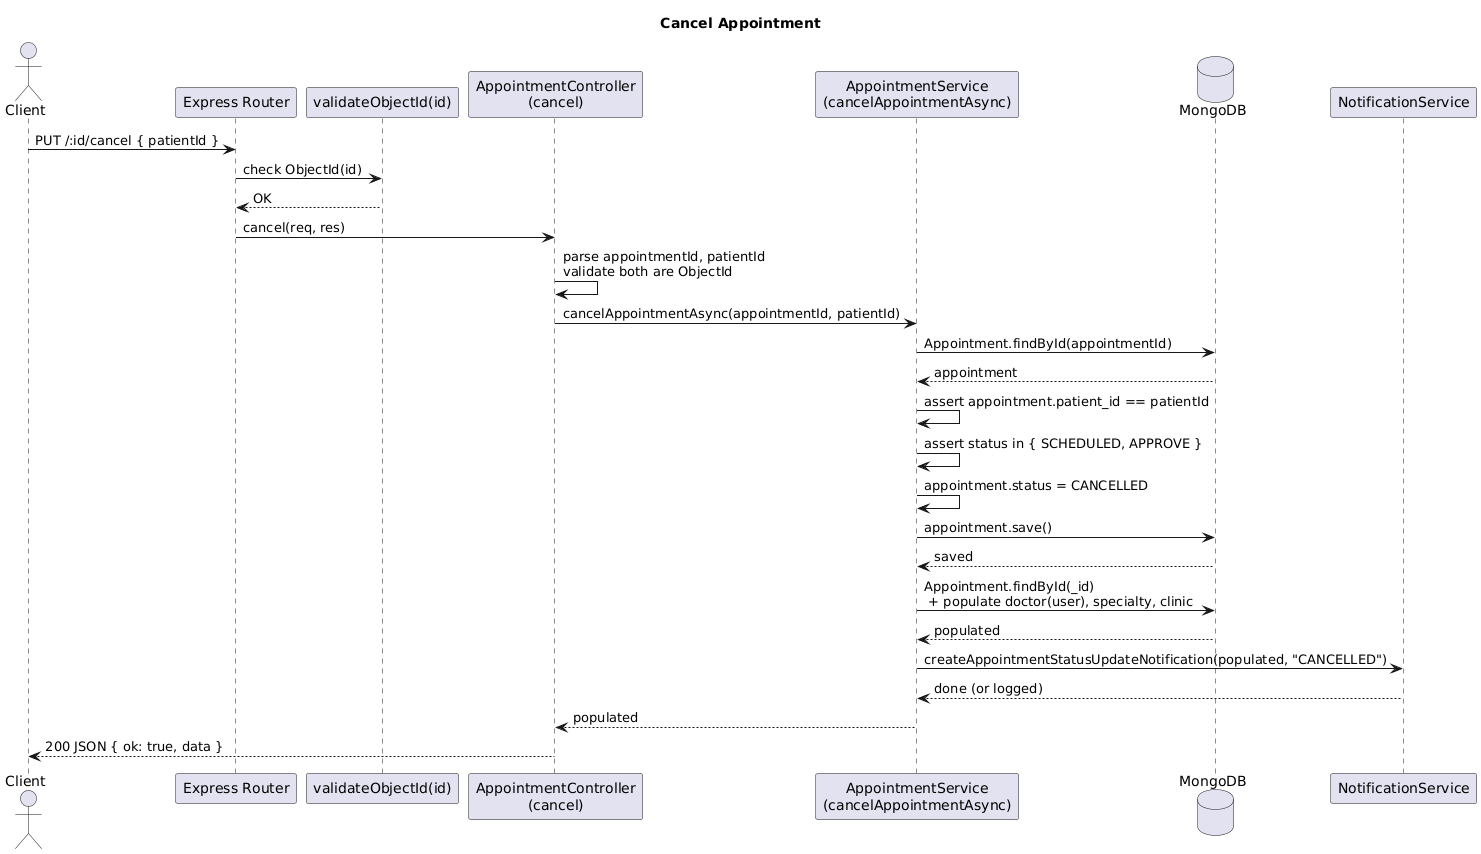

The diagram above was rendered by PlantUML. Its source (embedded in the PNG):
@startuml
title Cancel Appointment

actor Client
participant "Express Router" as Router
participant "validateObjectId(id)" as Validate
participant "AppointmentController\n(cancel)" as Ctrl
participant "AppointmentService\n(cancelAppointmentAsync)" as Svc
database "MongoDB" as DB
participant "NotificationService" as Noti

Client -> Router: PUT /:id/cancel { patientId }
Router -> Validate: check ObjectId(id)
Validate --> Router: OK
Router -> Ctrl: cancel(req, res)

Ctrl -> Ctrl: parse appointmentId, patientId\nvalidate both are ObjectId
Ctrl -> Svc: cancelAppointmentAsync(appointmentId, patientId)

' Load appointment & permission
Svc -> DB: Appointment.findById(appointmentId)
DB --> Svc: appointment
Svc -> Svc: assert appointment.patient_id == patientId
Svc -> Svc: assert status in { SCHEDULED, APPROVE }

' Update status
Svc -> Svc: appointment.status = CANCELLED
Svc -> DB: appointment.save()
DB --> Svc: saved

' Populate for response / notification
Svc -> DB: Appointment.findById(_id)\n + populate doctor(user), specialty, clinic
DB --> Svc: populated

' Notify (best-effort)
Svc -> Noti: createAppointmentStatusUpdateNotification(populated, "CANCELLED")
Noti --> Svc: done (or logged)

Svc --> Ctrl: populated
Ctrl --> Client: 200 JSON { ok: true, data }
@enduml